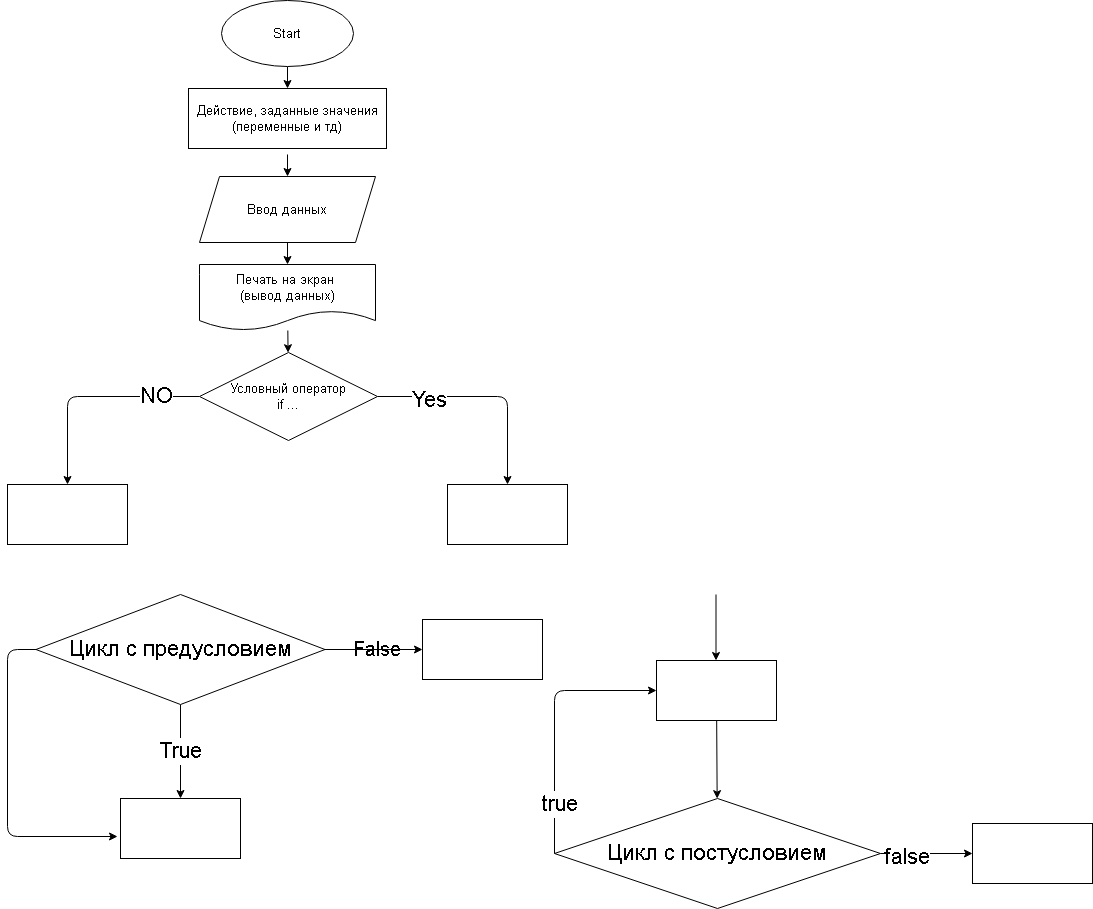

The diagram above was exported from draw.io. Its source (the exported page's mxGraphModel, read from the mxfile embedded in the PNG):
<mxGraphModel dx="540" dy="347" grid="1" gridSize="22" guides="1" tooltips="1" connect="1" arrows="1" fold="1" page="1" pageScale="1" pageWidth="2339" pageHeight="3300" math="0" shadow="0">
  <root>
    <mxCell id="0" />
    <mxCell id="1" parent="0" />
    <mxCell id="21" value="" style="edgeStyle=none;html=1;fontSize=13;" parent="1" target="25" edge="1">
      <mxGeometry relative="1" as="geometry">
        <mxPoint x="305" y="154" as="sourcePoint" />
      </mxGeometry>
    </mxCell>
    <mxCell id="22" value="" style="edgeStyle=none;html=1;fontSize=13;" parent="1" source="23" edge="1">
      <mxGeometry relative="1" as="geometry">
        <mxPoint x="305" y="88" as="targetPoint" />
      </mxGeometry>
    </mxCell>
    <mxCell id="23" value="Start" style="ellipse;whiteSpace=wrap;html=1;fontSize=13;strokeWidth=1;" parent="1" vertex="1">
      <mxGeometry x="239" width="132" height="66" as="geometry" />
    </mxCell>
    <mxCell id="24" value="" style="edgeStyle=none;html=1;fontSize=13;" parent="1" source="25" target="27" edge="1">
      <mxGeometry relative="1" as="geometry" />
    </mxCell>
    <mxCell id="25" value="Ввод данных" style="shape=parallelogram;perimeter=parallelogramPerimeter;whiteSpace=wrap;html=1;fixedSize=1;fontSize=13;strokeWidth=1;" parent="1" vertex="1">
      <mxGeometry x="217" y="176" width="176" height="66" as="geometry" />
    </mxCell>
    <mxCell id="26" value="" style="edgeStyle=none;html=1;fontSize=13;" parent="1" source="27" target="33" edge="1">
      <mxGeometry relative="1" as="geometry" />
    </mxCell>
    <mxCell id="27" value="Печать на экран &lt;br&gt;(вывод данных)" style="shape=document;whiteSpace=wrap;html=1;boundedLbl=1;fontSize=13;strokeWidth=1;" parent="1" vertex="1">
      <mxGeometry x="217" y="264" width="176" height="66" as="geometry" />
    </mxCell>
    <mxCell id="28" value="Действие, заданные значения (переменные и тд)" style="rounded=0;whiteSpace=wrap;html=1;fontSize=13;strokeWidth=1;" parent="1" vertex="1">
      <mxGeometry x="206" y="88" width="198" height="60" as="geometry" />
    </mxCell>
    <mxCell id="29" value="" style="edgeStyle=none;html=1;fontSize=13;" parent="1" source="33" target="34" edge="1">
      <mxGeometry relative="1" as="geometry">
        <Array as="points">
          <mxPoint x="525" y="396" />
        </Array>
      </mxGeometry>
    </mxCell>
    <mxCell id="30" value="&lt;span style=&quot;font-size: 22px&quot;&gt;Yes&lt;/span&gt;" style="edgeLabel;html=1;align=center;verticalAlign=middle;resizable=0;points=[];fontSize=13;" parent="29" vertex="1" connectable="0">
      <mxGeometry x="-0.5321" y="-3" relative="1" as="geometry">
        <mxPoint as="offset" />
      </mxGeometry>
    </mxCell>
    <mxCell id="31" value="" style="edgeStyle=none;html=1;fontSize=13;" parent="1" source="33" target="35" edge="1">
      <mxGeometry relative="1" as="geometry">
        <Array as="points">
          <mxPoint x="85" y="396" />
        </Array>
      </mxGeometry>
    </mxCell>
    <mxCell id="32" value="&lt;font style=&quot;font-size: 22px&quot;&gt;NO&lt;/font&gt;" style="edgeLabel;html=1;align=center;verticalAlign=middle;resizable=0;points=[];fontSize=14;" parent="31" vertex="1" connectable="0">
      <mxGeometry x="-0.6" y="-1" relative="1" as="geometry">
        <mxPoint as="offset" />
      </mxGeometry>
    </mxCell>
    <mxCell id="33" value="Условный оператор&lt;br&gt;if ..." style="rhombus;whiteSpace=wrap;html=1;fontSize=13;strokeWidth=1;" parent="1" vertex="1">
      <mxGeometry x="217" y="352" width="178" height="88" as="geometry" />
    </mxCell>
    <mxCell id="34" value="" style="whiteSpace=wrap;html=1;fontSize=13;strokeWidth=1;" parent="1" vertex="1">
      <mxGeometry x="465" y="484" width="120" height="60" as="geometry" />
    </mxCell>
    <mxCell id="35" value="" style="whiteSpace=wrap;html=1;fontSize=13;strokeWidth=1;" parent="1" vertex="1">
      <mxGeometry x="25" y="484" width="120" height="60" as="geometry" />
    </mxCell>
    <mxCell id="38" value="True" style="edgeStyle=none;html=1;fontSize=22;" parent="1" source="36" target="37" edge="1">
      <mxGeometry relative="1" as="geometry" />
    </mxCell>
    <mxCell id="39" style="edgeStyle=none;html=1;fontSize=22;exitX=0;exitY=0.5;exitDx=0;exitDy=0;" parent="1" source="36" edge="1">
      <mxGeometry relative="1" as="geometry">
        <mxPoint x="135" y="836" as="targetPoint" />
        <Array as="points">
          <mxPoint x="25" y="649" />
          <mxPoint x="25" y="836" />
        </Array>
      </mxGeometry>
    </mxCell>
    <mxCell id="46" value="" style="edgeStyle=none;html=1;fontSize=22;" parent="1" source="36" target="45" edge="1">
      <mxGeometry relative="1" as="geometry" />
    </mxCell>
    <mxCell id="36" value="Цикл с предусловием" style="rhombus;whiteSpace=wrap;html=1;fontSize=22;strokeWidth=1;" parent="1" vertex="1">
      <mxGeometry x="53.5" y="594" width="289" height="110" as="geometry" />
    </mxCell>
    <mxCell id="37" value="" style="whiteSpace=wrap;html=1;fontSize=22;strokeWidth=1;" parent="1" vertex="1">
      <mxGeometry x="138" y="798" width="120" height="60" as="geometry" />
    </mxCell>
    <mxCell id="40" value="" style="endArrow=classic;html=1;fontSize=22;" parent="1" edge="1">
      <mxGeometry width="50" height="50" relative="1" as="geometry">
        <mxPoint x="733.5" y="594" as="sourcePoint" />
        <mxPoint x="733.5" y="660" as="targetPoint" />
        <Array as="points" />
      </mxGeometry>
    </mxCell>
    <mxCell id="43" value="" style="edgeStyle=none;html=1;fontSize=22;" parent="1" source="41" target="42" edge="1">
      <mxGeometry relative="1" as="geometry" />
    </mxCell>
    <mxCell id="41" value="" style="rounded=0;whiteSpace=wrap;html=1;fontSize=22;strokeWidth=1;" parent="1" vertex="1">
      <mxGeometry x="674" y="660" width="120" height="60" as="geometry" />
    </mxCell>
    <mxCell id="44" style="edgeStyle=none;html=1;entryX=0;entryY=0.5;entryDx=0;entryDy=0;fontSize=22;exitX=0;exitY=0.5;exitDx=0;exitDy=0;" parent="1" source="42" target="41" edge="1">
      <mxGeometry relative="1" as="geometry">
        <Array as="points">
          <mxPoint x="572" y="690" />
        </Array>
      </mxGeometry>
    </mxCell>
    <mxCell id="47" value="true" style="edgeLabel;html=1;align=center;verticalAlign=middle;resizable=0;points=[];fontSize=22;" parent="44" vertex="1" connectable="0">
      <mxGeometry x="-0.6226" y="-4" relative="1" as="geometry">
        <mxPoint as="offset" />
      </mxGeometry>
    </mxCell>
    <mxCell id="49" value="" style="edgeStyle=none;html=1;fontSize=22;" parent="1" source="42" target="48" edge="1">
      <mxGeometry relative="1" as="geometry" />
    </mxCell>
    <mxCell id="50" value="false" style="edgeLabel;html=1;align=center;verticalAlign=middle;resizable=0;points=[];fontSize=22;" parent="49" vertex="1" connectable="0">
      <mxGeometry x="-0.4559" y="-3" relative="1" as="geometry">
        <mxPoint as="offset" />
      </mxGeometry>
    </mxCell>
    <mxCell id="42" value="Цикл с постусловием" style="rhombus;whiteSpace=wrap;html=1;fontSize=22;rounded=0;strokeWidth=1;" parent="1" vertex="1">
      <mxGeometry x="572" y="798" width="326" height="110" as="geometry" />
    </mxCell>
    <mxCell id="45" value="" style="whiteSpace=wrap;html=1;fontSize=22;strokeWidth=1;" parent="1" vertex="1">
      <mxGeometry x="440" y="619" width="120" height="60" as="geometry" />
    </mxCell>
    <mxCell id="48" value="" style="whiteSpace=wrap;html=1;fontSize=22;rounded=0;strokeWidth=1;" parent="1" vertex="1">
      <mxGeometry x="990" y="823" width="120" height="60" as="geometry" />
    </mxCell>
    <mxCell id="52" value="&lt;font style=&quot;font-size: 20px&quot;&gt;False&lt;/font&gt;" style="text;html=1;align=center;verticalAlign=middle;resizable=0;points=[];autosize=1;strokeColor=none;fillColor=none;" vertex="1" parent="1">
      <mxGeometry x="361" y="637" width="66" height="22" as="geometry" />
    </mxCell>
  </root>
</mxGraphModel>